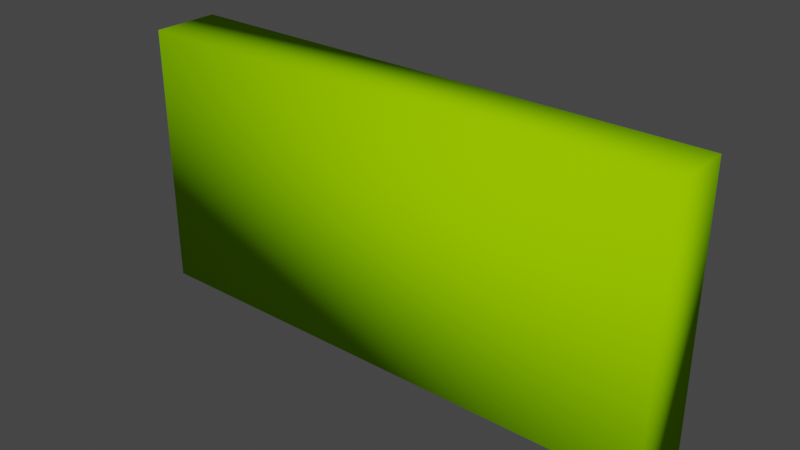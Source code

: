 # Source: Koynnos.blend  (saved by Blender 4.0.36; exported with 4.5.12 LTS)
import bpy
from mathutils import Matrix  # noqa: F401  (used for matrix-valued properties, if any)

bpy.ops.wm.read_factory_settings(use_empty=True)
scene = bpy.context.scene
scene.name = 'Scene'

# ---- collections
col_collection = bpy.data.collections.new('Collection'); scene.collection.children.link(col_collection)

# ---- materials (node trees are filled in below, after node groups)
mat_canopy = bpy.data.materials.new('Canopy')
mat_canopy.use_transparent_shadow = False
mat_canopy.diffuse_color = (0.2941, 0.6863, 0.0, 1.0)
mat_canopy.roughness = 1.0

# ---- material node trees
mat_canopy.use_nodes = True; mat_canopy.node_tree.nodes.clear()
_N = mat_canopy.node_tree.nodes; _L = mat_canopy.node_tree.links
n0 = _N.new('ShaderNodeBsdfPrincipled'); n0.name = 'Principled BSDF'; n0.location = (0, 300)
n0.inputs[0].default_value = (0.2941, 0.6863, 0.0, 1.0)
n0.inputs[2].default_value = 1.0
n0.inputs[3].default_value = 1.45
n0.inputs[13].default_value = 0.0
n1 = _N.new('ShaderNodeOutputMaterial'); n1.name = 'Material Output'; n1.location = (280, 300)
_L.new(n0.outputs[0], n1.inputs[0])
n1.is_active_output = True

# ---- world
world_world = bpy.data.worlds.new('World'); scene.world = world_world
world_world.use_nodes = True; world_world.node_tree.nodes.clear()
_N = world_world.node_tree.nodes; _L = world_world.node_tree.links
n0 = _N.new('ShaderNodeOutputWorld'); n0.name = 'World Output'; n0.location = (300, 300)
n1 = _N.new('ShaderNodeBackground'); n1.name = 'Background'; n1.location = (10, 300)
n1.inputs[0].default_value = (0.05088, 0.05088, 0.05088, 1.0)
_L.new(n1.outputs[0], n0.inputs[0])
n0.is_active_output = True
world_world.color = (0.05088, 0.05088, 0.05088)
world_world.use_sun_shadow = False
world_world.sun_shadow_jitter_overblur = 0.0

# ---- meshes
me_koynnos = bpy.data.meshes.new('Koynnos')
me_koynnos.from_pydata([(-4.0, 0.5, 1.96), (-4.0, 0.5, 0.0), (3.775e-08, 0.5, 1.96), (3.775e-08, 0.5, 0.0), (0.0, 0.0, 0.0), (-4.0, 3.02e-07, 0.0), (-1.88e-17, 1.419e-24, 1.96), (-4.0, 3.02e-07, 1.96)], [], [(0, 2, 3), (0, 3, 1), (5, 1, 3), (5, 3, 4), (4, 3, 2), (4, 2, 6), (7, 0, 1), (5, 7, 1), (4, 7, 5), (4, 6, 7), (0, 7, 6), (0, 6, 2)])
me_koynnos.polygons.foreach_set('use_smooth', [True] * 12)
me_koynnos.materials.append(mat_canopy)
me_koynnos.update()

# ---- objects
ob_koynnos = bpy.data.objects.new('Koynnos', me_koynnos)

# ---- transforms, parenting, visibility, modifiers, constraints
ob_koynnos.location = (0.0, 0.0, 0.0)

# ---- collection membership
col_collection.objects.link(ob_koynnos)

# ---- scene / render settings (as saved in the file)
scene.frame_start = 1; scene.frame_end = 250; scene.frame_set(1)
scene.render.engine = 'BLENDER_EEVEE_NEXT'
scene.render.image_settings.color_mode = 'RGB'
scene.cycles.sampling_pattern = 'TABULATED_SOBOL'
scene.view_settings.view_transform = 'Filmic'
bpy.context.view_layer.update()

# ---- added for rendering (the .blend has no active camera and no usable light): camera, sun
cam_auto = bpy.data.cameras.new('AutoCamera')
cam_auto.lens = 50.0
cam_auto.sensor_width = 36.0
cam_auto.clip_end = 1000.0
ob_auto_camera = bpy.data.objects.new('AutoCamera', cam_auto)
scene.collection.objects.link(ob_auto_camera)
ob_auto_camera.location = (2.14719, -4.72663, 4.29776)
ob_auto_camera.rotation_euler = (1.09748, -7.21219e-08, 0.694738)
scene.camera = ob_auto_camera
light_auto_sun = bpy.data.lights.new('AutoSun', 'SUN')
light_auto_sun.energy = 3.0
light_auto_sun.angle = 0.0523599
ob_auto_sun = bpy.data.objects.new('AutoSun', light_auto_sun)
scene.collection.objects.link(ob_auto_sun)
ob_auto_sun.rotation_euler = (0.872665, 0.174533, 0.523599)
bpy.context.view_layer.update()
